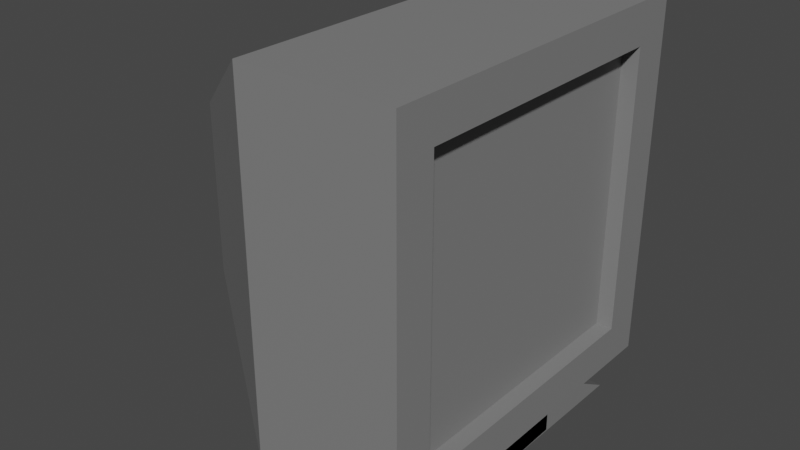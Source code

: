 # Source: Computer_console.blend  (saved by Blender 2.80.75; exported with 4.5.12 LTS)
import bpy
from mathutils import Matrix  # noqa: F401  (used for matrix-valued properties, if any)

bpy.ops.wm.read_factory_settings(use_empty=True)
scene = bpy.context.scene
scene.name = 'Scene'

# ---- collections
col_collection = bpy.data.collections.new('Collection'); scene.collection.children.link(col_collection)

# ---- materials (node trees are filled in below, after node groups)
mat_computer_material = bpy.data.materials.new('Computer material')
mat_computer_material.use_transparent_shadow = False

# ---- material node trees
mat_computer_material.use_nodes = True; mat_computer_material.node_tree.nodes.clear()
_N = mat_computer_material.node_tree.nodes; _L = mat_computer_material.node_tree.links
n0 = _N.new('ShaderNodeOutputMaterial'); n0.name = 'Material Output'; n0.location = (300, 300)
n1 = _N.new('ShaderNodeBsdfPrincipled'); n1.name = 'Principled BSDF'; n1.location = (10, 300)
n1.distribution = 'GGX'
n1.subsurface_method = 'BURLEY'
n1.inputs[0].default_value = (0.2116, 0.2116, 0.2116, 1.0)
n1.inputs[3].default_value = 1.45
n1.inputs[27].default_value = (0.0, 0.0, 0.0, 1.0)
n1.inputs[28].default_value = 1.0
_L.new(n1.outputs[0], n0.inputs[0])
n0.is_active_output = True

# ---- world
world_world = bpy.data.worlds.new('World'); scene.world = world_world
world_world.use_nodes = True; world_world.node_tree.nodes.clear()
_N = world_world.node_tree.nodes; _L = world_world.node_tree.links
n0 = _N.new('ShaderNodeOutputWorld'); n0.name = 'World Output'; n0.location = (300, 300)
n1 = _N.new('ShaderNodeBackground'); n1.name = 'Background'; n1.location = (10, 300)
n1.inputs[0].default_value = (0.05088, 0.05088, 0.05088, 1.0)
_L.new(n1.outputs[0], n0.inputs[0])
n0.is_active_output = True
world_world.color = (0.05088, 0.05088, 0.05088)
world_world.use_sun_shadow = False
world_world.sun_shadow_jitter_overblur = 0.0

# ---- meshes
me_cube_001 = bpy.data.meshes.new('Cube.001')
me_cube_001.from_pydata([(0.15, -0.1171, -0.1171), (0.15, -0.1171, 0.1171), (0.15, 0.1171, -0.1171), (0.15, 0.1171, 0.1171), (0.15, 0.15, 0.15), (0.15, 0.15, -0.15), (0.15, -0.15, -0.15), (0.15, -0.15, 0.15), (0.1261, 0.1171, 0.1171), (0.1261, 0.1171, -0.1171), (0.1261, -0.1171, -0.1171), (0.1261, -0.1171, 0.1171), (-0.07062, -0.15, -0.15), (-0.2778, -0.07062, -0.07062), (-0.07062, -0.15, 0.15), (-0.2778, -0.07062, 0.07062), (-0.2778, 0.07062, -0.07062), (-0.07062, 0.15, -0.15), (-0.07062, 0.15, 0.15), (-0.2778, 0.07062, 0.07062)], [], [(6, 7, 14, 12), (1, 0, 10, 11), (4, 18, 14, 7), (13, 15, 19, 16), (17, 18, 4, 5), (3, 2, 5, 4), (2, 0, 6, 5), (1, 3, 4, 7), (0, 1, 7, 6), (9, 8, 11, 10), (0, 2, 9, 10), (3, 1, 11, 8), (2, 3, 8, 9), (17, 12, 13, 16), (12, 14, 15, 13), (14, 18, 19, 15), (18, 17, 16, 19), (17, 5, 6, 12)])
_uv = me_cube_001.uv_layers.new(name='UVMap')
_uv.uv.foreach_set('vector', [0.2786, 0.1182, 0.1182, 0.2786, 0.0001403, 0.1606, 0.1606, 0.0001403, 0.5755, 0.3551, 0.5755, 0.5323, 0.5574, 0.5323, 0.5574, 0.3551, 0.2786, 0.4391, 0.1606, 0.5571, 0.0001404, 0.3966, 0.1182, 0.2786, 0.1679, 0.7252, 0.2748, 0.7252, 0.2748, 0.8321, 0.1679, 0.8321, 0.5571, 0.3966, 0.3966, 0.5571, 0.2786, 0.4391, 0.4391, 0.2786, 0.2786, 0.4039, 0.4039, 0.2786, 0.4391, 0.2786, 0.2786, 0.4391, 0.4039, 0.2786, 0.2786, 0.1533, 0.2786, 0.1182, 0.4391, 0.2786, 0.1533, 0.2786, 0.2786, 0.4039, 0.2786, 0.4391, 0.1182, 0.2786, 0.2786, 0.1533, 0.1533, 0.2786, 0.1182, 0.2786, 0.2786, 0.1182, 0.7346, 0.1774, 0.5574, 0.1774, 0.5574, 0.0001403, 0.7346, 0.0001403, 0.5939, 0.1776, 0.5939, 0.3548, 0.5758, 0.3548, 0.5758, 0.1776, 0.4429, 0.5574, 0.6201, 0.5574, 0.6201, 0.5755, 0.4429, 0.5755, 0.5574, 0.3548, 0.5574, 0.1776, 0.5755, 0.1776, 0.5755, 0.3548, 0.0001403, 0.8921, 0.0001403, 0.6652, 0.1679, 0.7252, 0.1679, 0.8321, 0.1079, 0.5574, 0.3348, 0.5574, 0.2748, 0.7252, 0.1679, 0.7252, 0.4426, 0.6652, 0.4426, 0.8921, 0.2748, 0.8321, 0.2748, 0.7252, 0.3348, 0.9999, 0.1079, 0.9999, 0.1679, 0.8321, 0.2748, 0.8321, 0.5571, 0.1606, 0.4391, 0.2786, 0.2786, 0.1182, 0.3966, 0.0001403])
me_cube_001.materials.append(mat_computer_material)
me_cube_001.use_remesh_preserve_volume = False
me_cube_001.use_remesh_preserve_attributes = False
me_cube_001.use_mirror_vertex_groups = False
me_cube_001.update()
me_cube_002 = bpy.data.meshes.new('Cube.002')
me_cube_002.from_pydata([(-0.05, -0.05, 0.00342), (-0.05, -0.05, 0.05), (-0.05, 0.1326, 0.001277), (-0.05, 0.05, 0.05), (0.05, -0.05, 0.00342), (0.05, 0.1326, 0.001277), (0.05, 0.05, 0.05), (-0.05, 0.05, 0.00342), (-0.05, -0.1326, 0.001277), (0.05, 0.05, 0.00342), (0.05, -0.1326, 0.001277), (0.05, -0.05, 0.05)], [], [(0, 1, 3, 2), (2, 3, 6, 5), (5, 6, 11, 4), (2, 5, 4, 0), (6, 3, 1, 11), (7, 8, 1, 3), (8, 10, 11, 1), (10, 9, 6, 11), (8, 7, 9, 10)])
_uv = me_cube_002.uv_layers.new(name='UVMap')
_uv.uv.foreach_set('vector', [0.8775, 0.7215, 0.7587, 0.7229, 0.7557, 0.4679, 0.8775, 0.2557, 0.5112, 0.0002398, 0.7559, 0.0002398, 0.7559, 0.2553, 0.5112, 0.2553, 0.7553, 0.7229, 0.6335, 0.5107, 0.6365, 0.2557, 0.7553, 0.2571, 0.2557, 0.0002398, 0.5108, 0.0002398, 0.5108, 0.466, 0.2557, 0.466, 0.2553, 0.7215, 0.0002398, 0.7215, 0.0002398, 0.4665, 0.2553, 0.4665, 0.9998, 0.2571, 0.9998, 0.7229, 0.878, 0.5107, 0.881, 0.2557, 0.2557, 0.4665, 0.5108, 0.4665, 0.5108, 0.7111, 0.2557, 0.7111, 0.633, 0.2557, 0.633, 0.7215, 0.5142, 0.7229, 0.5112, 0.4679, 0.2553, 0.0002398, 0.2553, 0.466, 0.0002398, 0.466, 0.0002398, 0.0002398])
me_cube_002.materials.append(mat_computer_material)
me_cube_002.use_remesh_preserve_volume = False
me_cube_002.use_remesh_preserve_attributes = False
me_cube_002.use_mirror_vertex_groups = False
me_cube_002.update()

# ---- objects
ob_cube = bpy.data.objects.new('Cube', me_cube_001)
ob_cube_001 = bpy.data.objects.new('Cube.001', me_cube_002)

# ---- transforms, parenting, visibility, modifiers, constraints
ob_cube.location = (0.0, 0.0, 0.0)
ob_cube.scale = (0.5726, 1.0, 1.0)
ob_cube.lineart.crease_threshold = 0.0
ob_cube_001.location = (0.02261, 0.0, -0.1874)
ob_cube_001.lineart.crease_threshold = 0.0

# ---- collection membership
col_collection.objects.link(ob_cube)
col_collection.objects.link(ob_cube_001)

# ---- scene / render settings (as saved in the file)
scene.frame_start = 1; scene.frame_end = 250; scene.frame_set(1)
scene.render.engine = 'BLENDER_EEVEE_NEXT'
scene.cycles.use_denoising = False
scene.cycles.samples = 128
scene.cycles.sampling_pattern = 'TABULATED_SOBOL'
scene.cycles.use_adaptive_sampling = False
scene.cycles.use_light_tree = False
scene.view_settings.view_transform = 'Filmic'
bpy.context.view_layer.update()

# ---- added for rendering (the .blend has no active camera and no usable light): camera, sun
cam_auto = bpy.data.cameras.new('AutoCamera')
cam_auto.lens = 50.0
cam_auto.sensor_width = 36.0
cam_auto.clip_end = 1000.0
ob_auto_camera = bpy.data.objects.new('AutoCamera', cam_auto)
scene.collection.objects.link(ob_auto_camera)
ob_auto_camera.location = (0.437872, -0.56934, 0.361509)
ob_auto_camera.rotation_euler = (1.09748, -7.21219e-08, 0.694738)
scene.camera = ob_auto_camera
light_auto_sun = bpy.data.lights.new('AutoSun', 'SUN')
light_auto_sun.energy = 3.0
light_auto_sun.angle = 0.0523599
ob_auto_sun = bpy.data.objects.new('AutoSun', light_auto_sun)
scene.collection.objects.link(ob_auto_sun)
ob_auto_sun.rotation_euler = (0.872665, 0.174533, 0.523599)
bpy.context.view_layer.update()
